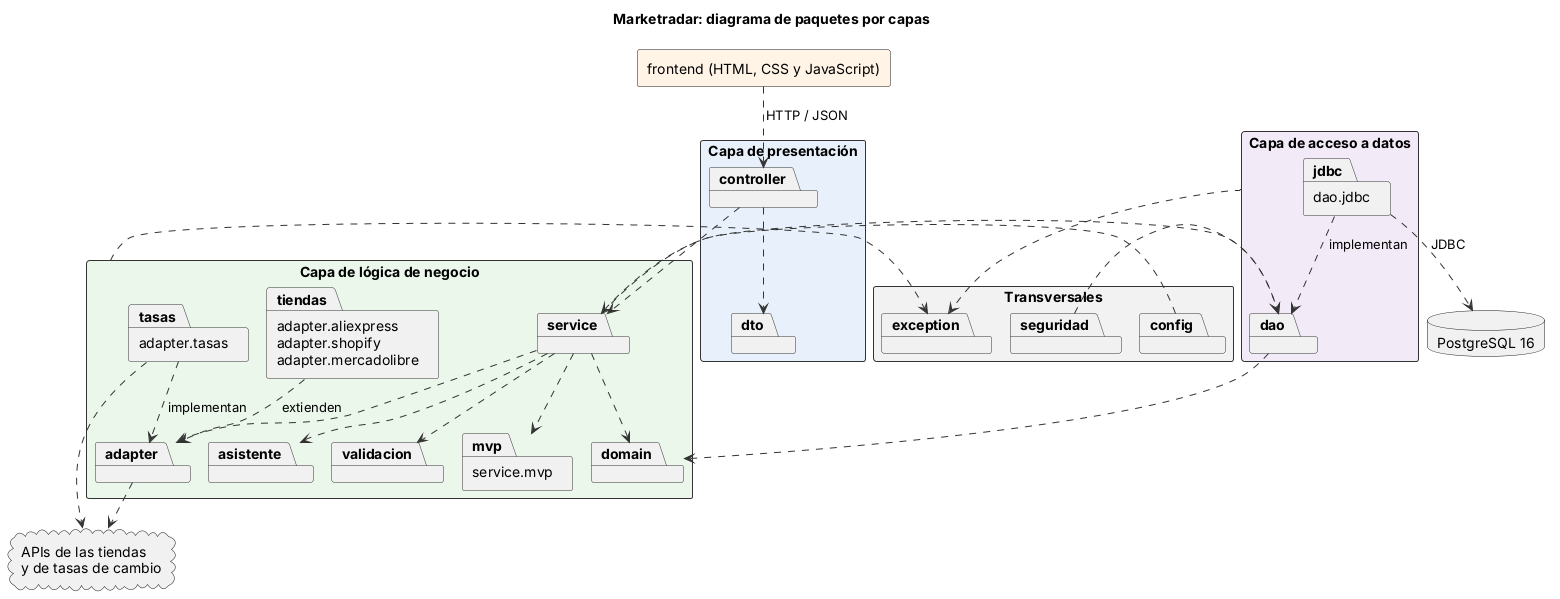

The diagram above was rendered by PlantUML. Its source (embedded in the PNG):
@startuml paquetes
' Diagrama de paquetes de Marketradar por capas
!pragma layout smetana
skinparam defaultFontName Arial
skinparam packageStyle rectangle
skinparam shadowing false
skinparam ArrowColor #333333
skinparam PackageBorderColor #333333
title Marketradar: diagrama de paquetes por capas

package "frontend (HTML, CSS y JavaScript)" as frontend #FFF4E5 {
}

package "Capa de presentación" as presentacion #E8F1FB {
  package controller
  package dto
}

package "Capa de lógica de negocio" as negocio #EAF7EA {
  package service
  package "service.mvp" as mvp
  package domain
  package adapter
  package "adapter.aliexpress\nadapter.shopify\nadapter.mercadolibre" as tiendas
  package "adapter.tasas" as tasas
  package asistente
  package validacion
}

package "Capa de acceso a datos" as datos #F3EAF7 {
  package dao
  package "dao.jdbc" as jdbc
}

package "Transversales" as transversal #F2F2F2 {
  package config
  package seguridad
  package exception
}

database "PostgreSQL 16" as bd
cloud "APIs de las tiendas\ny de tasas de cambio" as apis

frontend ..> controller : HTTP / JSON
controller ..> dto
controller ..> service
service ..> mvp
service ..> domain
service ..> adapter
service ..> asistente
service ..> validacion
service ..> dao
tiendas ..> adapter : extienden
tasas ..> adapter : implementan
adapter ..> apis
tasas ..> apis
jdbc ..> dao : implementan
jdbc ..> bd : JDBC
dao ..> domain
config ..> service
seguridad ..> dao
negocio ..> exception
datos ..> exception
@enduml